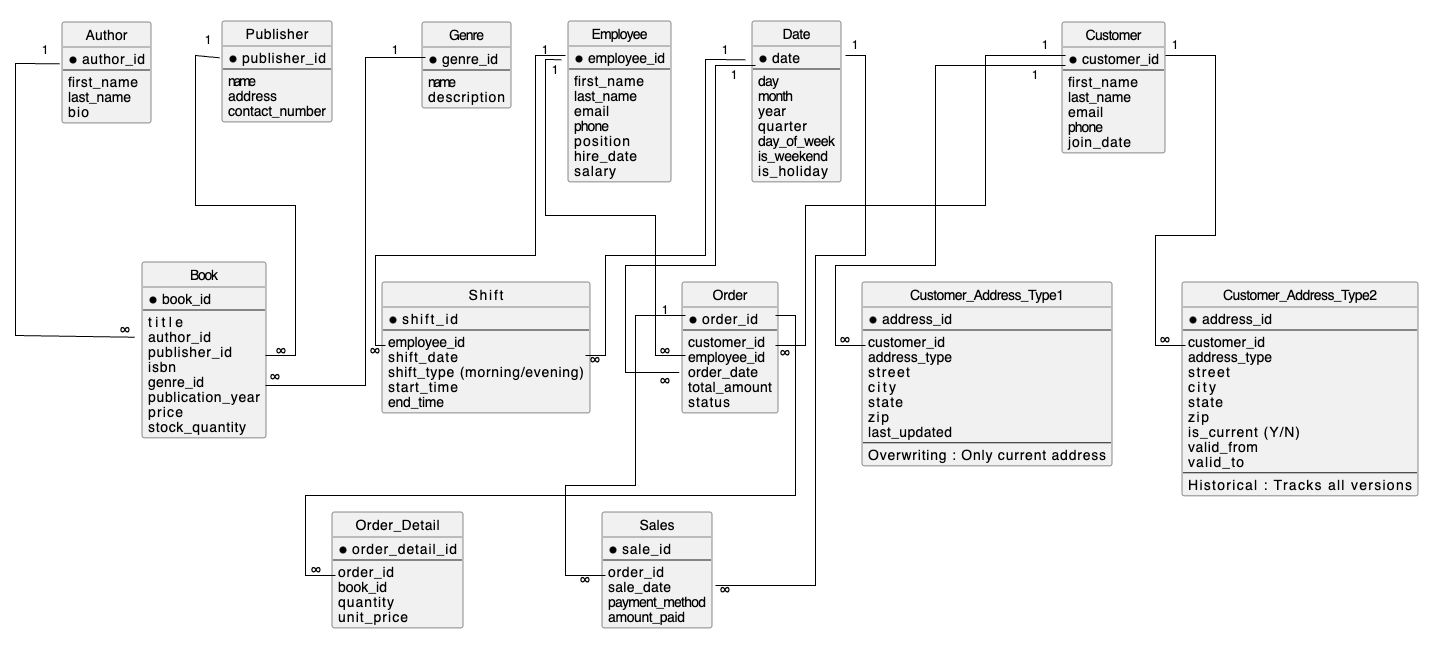

The diagram above was exported from draw.io. Its source (the exported page's mxGraphModel, read from the mxfile embedded in the PNG):
<mxGraphModel dx="1113" dy="653" grid="1" gridSize="10" guides="1" tooltips="1" connect="1" arrows="1" fold="1" page="1" pageScale="1" pageWidth="3300" pageHeight="4681" background="#ffffff" math="0" shadow="0">
  <root>
    <mxCell id="0" />
    <mxCell id="1" parent="0" />
    <UserObject label="" plantUmlData="{&#10;  &quot;data&quot;: &quot;@startuml\nskinparam linetype ortho\nskinparam packageStyle rectangle\nhide circle\nhide empty members\n\n'\nentity Author {\n  * author_id\n  --\n  first_name\n  last_name\n  bio\n}\n@enduml&quot;,&#10;  &quot;format&quot;: &quot;svg&quot;&#10;}" id="-i-Kn0S9_CAODslVsBPO-16">
      <mxCell style="shape=image;noLabel=1;verticalAlign=top;aspect=fixed;imageAspect=0;image=data:image/svg+xml,(base64 omitted: 2240 chars);movable=0;resizable=0;rotatable=0;deletable=0;editable=0;locked=1;connectable=0;" parent="1" vertex="1">
        <mxGeometry x="80" y="80" width="110" height="121" as="geometry" />
      </mxCell>
    </UserObject>
    <UserObject label="" plantUmlData="{&#10;  &quot;data&quot;: &quot;@startuml BookstoreWithShifts\n\n\nskinparam linetype ortho\nskinparam packageStyle rectangle\nhide circle\nhide empty members\n\n'  \n\nentity Publisher {\n  * publisher_id\n  --\n  name\n  address\n  contact_number\n}\n\n@enduml&quot;,&#10;  &quot;format&quot;: &quot;svg&quot;&#10;}" id="-i-Kn0S9_CAODslVsBPO-23">
      <mxCell style="shape=image;noLabel=1;verticalAlign=top;aspect=fixed;imageAspect=0;image=data:image/svg+xml,(base64 omitted: 2284 chars);movable=0;resizable=0;rotatable=0;deletable=0;editable=0;locked=1;connectable=0;" parent="1" vertex="1">
        <mxGeometry x="240" y="79" width="131" height="121" as="geometry" />
      </mxCell>
    </UserObject>
    <UserObject label="" plantUmlData="{&#10;  &quot;data&quot;: &quot;@startuml BookstoreWithShifts\n\n\nskinparam linetype ortho\nskinparam packageStyle rectangle\nhide circle\nhide empty members\n\n'  \n\nentity Genre {\n  * genre_id\n  --\n  name\n  description\n}\n@enduml&quot;,&#10;  &quot;format&quot;: &quot;svg&quot;&#10;}" id="-i-Kn0S9_CAODslVsBPO-24">
      <mxCell style="shape=image;noLabel=1;verticalAlign=top;aspect=fixed;imageAspect=0;image=data:image/svg+xml,(base64 omitted: 2048 chars);movable=0;resizable=0;rotatable=0;deletable=0;editable=0;locked=1;connectable=0;" parent="1" vertex="1">
        <mxGeometry x="440" y="80" width="110" height="106" as="geometry" />
      </mxCell>
    </UserObject>
    <UserObject label="" plantUmlData="{&#10;  &quot;data&quot;: &quot;@startuml BookstoreWithShifts\n\n\nskinparam linetype ortho\nskinparam packageStyle rectangle\nhide circle\nhide empty members\n\n'  \n\nentity Book {\n  * book_id\n  --\n  title\n  author_id\n  publisher_id\n  isbn\n  genre_id\n  publication_year\n  price\n  stock_quantity\n}\n\n\n@enduml&quot;,&#10;  &quot;format&quot;: &quot;svg&quot;&#10;}" id="-i-Kn0S9_CAODslVsBPO-25">
      <mxCell style="shape=image;noLabel=1;verticalAlign=top;aspect=fixed;imageAspect=0;image=data:image/svg+xml,(base64 omitted: 3204 chars);movable=0;resizable=0;rotatable=0;deletable=0;editable=0;locked=1;connectable=0;" parent="1" vertex="1">
        <mxGeometry x="160" y="320" width="145" height="196" as="geometry" />
      </mxCell>
    </UserObject>
    <UserObject label="" plantUmlData="{&#10;  &quot;data&quot;: &quot;@startuml BookstoreWithShifts\n\n\nskinparam linetype ortho\nskinparam packageStyle rectangle\nhide circle\nhide empty members\n\n'  \n\nentity Customer {\n  * customer_id\n  --\n  first_name\n  last_name\n  email\n  phone\n  join_date\n}\n\n\n@enduml&quot;,&#10;  &quot;format&quot;: &quot;svg&quot;&#10;}" id="-i-Kn0S9_CAODslVsBPO-26">
      <mxCell style="shape=image;noLabel=1;verticalAlign=top;aspect=fixed;imageAspect=0;image=data:image/svg+xml,(base64 omitted: 2644 chars);movable=0;resizable=0;rotatable=0;deletable=0;editable=0;locked=1;connectable=0;" parent="1" vertex="1">
        <mxGeometry x="1080" y="80" width="124" height="151" as="geometry" />
      </mxCell>
    </UserObject>
    <UserObject label="" plantUmlData="{&#10;  &quot;data&quot;: &quot;@startuml BookstoreWithShifts\n\n\nskinparam linetype ortho\nskinparam packageStyle rectangle\nhide circle\nhide empty members\n\n'  \n\nentity Employee {\n  * employee_id\n  --\n  first_name\n  last_name\n  email\n  phone\n  position\n  hire_date\n  salary\n}\n\n\n@enduml&quot;,&#10;  &quot;format&quot;: &quot;svg&quot;&#10;}" id="-i-Kn0S9_CAODslVsBPO-27">
      <mxCell style="shape=image;noLabel=1;verticalAlign=top;aspect=fixed;imageAspect=0;image=data:image/svg+xml,(base64 omitted: 3016 chars);movable=0;resizable=0;rotatable=0;deletable=0;editable=0;locked=1;connectable=0;" parent="1" vertex="1">
        <mxGeometry x="586" y="79" width="124" height="181" as="geometry" />
      </mxCell>
    </UserObject>
    <UserObject label="" plantUmlData="{&#10;  &quot;data&quot;: &quot;@startuml BookstoreWithShifts\n\n\nskinparam linetype ortho\nskinparam packageStyle rectangle\nhide circle\nhide empty members\n\n'  \n\nentity Shift {\n  * shift_id\n  --\n  employee_id\n  shift_date\n  shift_type (morning/evening)\n  start_time \n  end_time \n}\n\n\n@enduml&quot;,&#10;  &quot;format&quot;: &quot;svg&quot;&#10;}" id="-i-Kn0S9_CAODslVsBPO-28">
      <mxCell style="shape=image;noLabel=1;verticalAlign=top;aspect=fixed;imageAspect=0;image=data:image/svg+xml,(base64 omitted: 2680 chars);movable=0;resizable=0;rotatable=0;deletable=0;editable=0;locked=1;connectable=0;" parent="1" vertex="1">
        <mxGeometry x="400" y="340" width="229" height="151" as="geometry" />
      </mxCell>
    </UserObject>
    <UserObject label="" plantUmlData="{&#10;  &quot;data&quot;: &quot;@startuml BookstoreWithShifts\n\n\nskinparam linetype ortho\nskinparam packageStyle rectangle\nhide circle\nhide empty members\n\n'  \n\nentity Order {\n  * order_id\n  --\n  customer_id\n  employee_id\n  order_date\n  total_amount\n  status\n}\n\n\n@enduml&quot;,&#10;  &quot;format&quot;: &quot;svg&quot;&#10;}" id="-i-Kn0S9_CAODslVsBPO-29">
      <mxCell style="shape=image;noLabel=1;verticalAlign=top;aspect=fixed;imageAspect=0;image=data:image/svg+xml,(base64 omitted: 2644 chars);movable=0;resizable=0;rotatable=0;deletable=0;editable=0;locked=1;connectable=0;" parent="1" vertex="1">
        <mxGeometry x="700" y="340" width="117" height="151" as="geometry" />
      </mxCell>
    </UserObject>
    <UserObject label="" plantUmlData="{&#10;  &quot;data&quot;: &quot;@startuml BookstoreWithShifts\n\n\nskinparam linetype ortho\nskinparam packageStyle rectangle\nhide circle\nhide empty members\n\n'  \n\nentity Order_Detail {\n  * order_detail_id\n  --\n  order_id\n  book_id\n  quantity\n  unit_price\n}\n\n\n@enduml&quot;,&#10;  &quot;format&quot;: &quot;svg&quot;&#10;}" id="-i-Kn0S9_CAODslVsBPO-30">
      <mxCell style="shape=image;noLabel=1;verticalAlign=top;aspect=fixed;imageAspect=0;image=data:image/svg+xml,(base64 omitted: 2504 chars);movable=0;resizable=0;rotatable=0;deletable=0;editable=0;locked=1;connectable=0;" parent="1" vertex="1">
        <mxGeometry x="350" y="570" width="152" height="136" as="geometry" />
      </mxCell>
    </UserObject>
    <UserObject label="" plantUmlData="{&#10;  &quot;data&quot;: &quot;@startuml BookstoreWithShifts\n\n\nskinparam linetype ortho\nskinparam packageStyle rectangle\nhide circle\nhide empty members\n\n'  \n\nentity Sales {\n  * sale_id\n  --\n  order_id\n  sale_date\n  payment_method\n  amount_paid\n}\n\n\n@enduml&quot;,&#10;  &quot;format&quot;: &quot;svg&quot;&#10;}" id="-i-Kn0S9_CAODslVsBPO-31">
      <mxCell style="shape=image;noLabel=1;verticalAlign=top;aspect=fixed;imageAspect=0;image=data:image/svg+xml,(base64 omitted: 2456 chars);movable=0;resizable=0;rotatable=0;deletable=0;editable=0;locked=1;connectable=0;" parent="1" vertex="1">
        <mxGeometry x="620" y="570" width="131" height="136" as="geometry" />
      </mxCell>
    </UserObject>
    <UserObject label="" plantUmlData="{&#10;  &quot;data&quot;: &quot;@startuml BookstoreWithShifts\n\n\nskinparam linetype ortho\nskinparam packageStyle rectangle\nhide circle\nhide empty members\n\n'  \n\nentity Date {\n  * date\n  --\n  day\n  month\n  year\n  quarter\n  day_of_week\n  is_weekend\n  is_holiday\n}\n\n\n@enduml&quot;,&#10;  &quot;format&quot;: &quot;svg&quot;&#10;}" id="-i-Kn0S9_CAODslVsBPO-32">
      <mxCell style="shape=image;noLabel=1;verticalAlign=top;aspect=fixed;imageAspect=0;image=data:image/svg+xml,(base64 omitted: 2976 chars);movable=0;resizable=0;rotatable=0;deletable=0;editable=0;locked=1;connectable=0;" parent="1" vertex="1">
        <mxGeometry x="770" y="79" width="110" height="181" as="geometry" />
      </mxCell>
    </UserObject>
    <UserObject label="" plantUmlData="{&#10;  &quot;data&quot;: &quot;@startuml BookstoreWithShifts\n\n\nskinparam linetype ortho\nskinparam packageStyle rectangle\nhide circle\nhide empty members\n\n'  \n\nentity Customer_Address_Type1 {\n  * address_id\n  --\n  customer_id\n  address_type\n  street\n  city\n  state\n  zip\n  last_updated\n  --\n  Overwriting : Only current address\n}\n\n\n@enduml&quot;,&#10;  &quot;format&quot;: &quot;svg&quot;&#10;}" id="-i-Kn0S9_CAODslVsBPO-33">
      <mxCell style="shape=image;noLabel=1;verticalAlign=top;aspect=fixed;imageAspect=0;image=data:image/svg+xml,(base64 omitted: 3480 chars);movable=0;resizable=0;rotatable=0;deletable=0;editable=0;locked=1;connectable=0;" parent="1" vertex="1">
        <mxGeometry x="880" y="340" width="271" height="204" as="geometry" />
      </mxCell>
    </UserObject>
    <UserObject label="" plantUmlData="{&#10;  &quot;data&quot;: &quot;@startuml BookstoreWithShifts\n\n\nskinparam linetype ortho\nskinparam packageStyle rectangle\nhide circle\nhide empty members\n\n'  \n\nentity Customer_Address_Type2 {\n  * address_id\n  --\n  customer_id\n  address_type\n  street\n  city\n  state\n  zip\n  is_current (Y/N)\n  valid_from\n  valid_to\n  --\n  Historical : Tracks all versions\n}\n\n\n@enduml&quot;,&#10;  &quot;format&quot;: &quot;svg&quot;&#10;}" id="-i-Kn0S9_CAODslVsBPO-34">
      <mxCell style="shape=image;noLabel=1;verticalAlign=top;aspect=fixed;imageAspect=0;image=data:image/svg+xml,(base64 omitted: 3884 chars);movable=0;resizable=0;rotatable=0;deletable=0;editable=0;locked=1;connectable=0;" parent="1" vertex="1">
        <mxGeometry x="1200" y="340" width="257" height="234" as="geometry" />
      </mxCell>
    </UserObject>
    <mxCell id="-i-Kn0S9_CAODslVsBPO-35" value="" style="endArrow=none;html=1;rounded=0;entryX=0.038;entryY=0.399;entryDx=0;entryDy=0;entryPerimeter=0;exitX=-0.006;exitY=0.417;exitDx=0;exitDy=0;exitPerimeter=0;movable=0;resizable=0;rotatable=0;deletable=0;editable=0;locked=1;connectable=0;" parent="1" source="-i-Kn0S9_CAODslVsBPO-25" target="-i-Kn0S9_CAODslVsBPO-16" edge="1">
      <mxGeometry width="50" height="50" relative="1" as="geometry">
        <mxPoint x="580" y="390" as="sourcePoint" />
        <mxPoint x="630" y="340" as="targetPoint" />
        <Array as="points">
          <mxPoint x="40" y="400" />
          <mxPoint x="40" y="128" />
        </Array>
      </mxGeometry>
    </mxCell>
    <mxCell id="-i-Kn0S9_CAODslVsBPO-36" value="" style="endArrow=none;html=1;rounded=0;entryX=0.032;entryY=0.358;entryDx=0;entryDy=0;entryPerimeter=0;exitX=0.897;exitY=0.51;exitDx=0;exitDy=0;exitPerimeter=0;movable=0;resizable=0;rotatable=0;deletable=0;editable=0;locked=1;connectable=0;" parent="1" source="-i-Kn0S9_CAODslVsBPO-25" target="-i-Kn0S9_CAODslVsBPO-23" edge="1">
      <mxGeometry width="50" height="50" relative="1" as="geometry">
        <mxPoint x="660" y="430" as="sourcePoint" />
        <mxPoint x="710" y="380" as="targetPoint" />
        <Array as="points">
          <mxPoint x="320" y="420" />
          <mxPoint x="320" y="270" />
          <mxPoint x="220" y="270" />
          <mxPoint x="220" y="120" />
        </Array>
      </mxGeometry>
    </mxCell>
    <mxCell id="-i-Kn0S9_CAODslVsBPO-37" value="" style="endArrow=none;html=1;rounded=0;movable=0;resizable=0;rotatable=0;deletable=0;editable=0;locked=1;connectable=0;" parent="1" edge="1">
      <mxGeometry width="50" height="50" relative="1" as="geometry">
        <mxPoint x="290" y="450" as="sourcePoint" />
        <mxPoint x="450" y="122" as="targetPoint" />
        <Array as="points">
          <mxPoint x="390" y="450" />
          <mxPoint x="390" y="122" />
        </Array>
      </mxGeometry>
    </mxCell>
    <mxCell id="-i-Kn0S9_CAODslVsBPO-38" value="" style="endArrow=none;html=1;rounded=0;movable=0;resizable=0;rotatable=0;deletable=0;editable=0;locked=1;connectable=0;" parent="1" edge="1">
      <mxGeometry width="50" height="50" relative="1" as="geometry">
        <mxPoint x="410" y="410" as="sourcePoint" />
        <mxPoint x="560" y="120" as="targetPoint" />
        <Array as="points">
          <mxPoint x="400" y="410" />
          <mxPoint x="400" y="320" />
          <mxPoint x="560" y="320" />
          <mxPoint x="560" y="120" />
          <mxPoint x="590" y="120" />
        </Array>
      </mxGeometry>
    </mxCell>
    <mxCell id="-i-Kn0S9_CAODslVsBPO-39" value="" style="endArrow=none;html=1;rounded=0;entryX=0;entryY=0.25;entryDx=0;entryDy=0;exitX=0.917;exitY=0.53;exitDx=0;exitDy=0;exitPerimeter=0;movable=0;resizable=0;rotatable=0;deletable=0;editable=0;locked=1;connectable=0;" parent="1" source="-i-Kn0S9_CAODslVsBPO-28" target="-i-Kn0S9_CAODslVsBPO-32" edge="1">
      <mxGeometry width="50" height="50" relative="1" as="geometry">
        <mxPoint x="660" y="430" as="sourcePoint" />
        <mxPoint x="710" y="380" as="targetPoint" />
        <Array as="points">
          <mxPoint x="630" y="420" />
          <mxPoint x="630" y="320" />
          <mxPoint x="730" y="320" />
          <mxPoint x="730" y="124" />
        </Array>
      </mxGeometry>
    </mxCell>
    <mxCell id="-i-Kn0S9_CAODslVsBPO-40" value="" style="endArrow=none;html=1;rounded=0;exitX=0.085;exitY=0.53;exitDx=0;exitDy=0;exitPerimeter=0;entryX=0;entryY=0.25;entryDx=0;entryDy=0;movable=0;resizable=0;rotatable=0;deletable=0;editable=0;locked=1;connectable=0;" parent="1" source="-i-Kn0S9_CAODslVsBPO-29" target="-i-Kn0S9_CAODslVsBPO-27" edge="1">
      <mxGeometry width="50" height="50" relative="1" as="geometry">
        <mxPoint x="650" y="320" as="sourcePoint" />
        <mxPoint x="570" y="130" as="targetPoint" />
        <Array as="points">
          <mxPoint x="680" y="420" />
          <mxPoint x="680" y="280" />
          <mxPoint x="570" y="280" />
          <mxPoint x="570" y="124" />
        </Array>
      </mxGeometry>
    </mxCell>
    <mxCell id="PoiAWORuP3ZpDKMvgEbC-1" value="" style="endArrow=none;html=1;rounded=0;exitX=0.033;exitY=0.642;exitDx=0;exitDy=0;exitPerimeter=0;movable=0;resizable=0;rotatable=0;deletable=0;editable=0;locked=1;connectable=0;" edge="1" parent="1" source="-i-Kn0S9_CAODslVsBPO-29">
      <mxGeometry width="50" height="50" relative="1" as="geometry">
        <mxPoint x="660" y="430" as="sourcePoint" />
        <mxPoint x="780" y="130" as="targetPoint" />
        <Array as="points">
          <mxPoint x="650" y="437" />
          <mxPoint x="650" y="330" />
          <mxPoint x="740" y="330" />
          <mxPoint x="740" y="130" />
        </Array>
      </mxGeometry>
    </mxCell>
    <mxCell id="PoiAWORuP3ZpDKMvgEbC-2" value="" style="endArrow=none;html=1;rounded=0;movable=0;resizable=0;rotatable=0;deletable=0;editable=0;locked=1;connectable=0;" edge="1" parent="1">
      <mxGeometry width="50" height="50" relative="1" as="geometry">
        <mxPoint x="740" y="650" as="sourcePoint" />
        <mxPoint x="870" y="120" as="targetPoint" />
        <Array as="points">
          <mxPoint x="840" y="650" />
          <mxPoint x="840" y="320" />
          <mxPoint x="890" y="320" />
          <mxPoint x="890" y="120" />
        </Array>
      </mxGeometry>
    </mxCell>
    <mxCell id="PoiAWORuP3ZpDKMvgEbC-3" value="" style="endArrow=none;html=1;rounded=0;movable=0;resizable=0;rotatable=0;deletable=0;editable=0;locked=1;connectable=0;" edge="1" parent="1">
      <mxGeometry width="50" height="50" relative="1" as="geometry">
        <mxPoint x="800" y="410" as="sourcePoint" />
        <mxPoint x="1090" y="120" as="targetPoint" />
        <Array as="points">
          <mxPoint x="830" y="410" />
          <mxPoint x="830" y="270" />
          <mxPoint x="1010" y="270" />
          <mxPoint x="1010" y="120" />
        </Array>
      </mxGeometry>
    </mxCell>
    <mxCell id="PoiAWORuP3ZpDKMvgEbC-4" value="" style="endArrow=none;html=1;rounded=0;movable=0;resizable=0;rotatable=0;deletable=0;editable=0;locked=1;connectable=0;" edge="1" parent="1">
      <mxGeometry width="50" height="50" relative="1" as="geometry">
        <mxPoint x="890" y="410" as="sourcePoint" />
        <mxPoint x="1090" y="130" as="targetPoint" />
        <Array as="points">
          <mxPoint x="860" y="410" />
          <mxPoint x="860" y="330" />
          <mxPoint x="960" y="330" />
          <mxPoint x="960" y="130" />
        </Array>
      </mxGeometry>
    </mxCell>
    <mxCell id="PoiAWORuP3ZpDKMvgEbC-5" value="" style="endArrow=none;html=1;rounded=0;movable=0;resizable=0;rotatable=0;deletable=0;editable=0;locked=1;connectable=0;" edge="1" parent="1">
      <mxGeometry width="50" height="50" relative="1" as="geometry">
        <mxPoint x="1210" y="410" as="sourcePoint" />
        <mxPoint x="1190" y="120" as="targetPoint" />
        <Array as="points">
          <mxPoint x="1180" y="410" />
          <mxPoint x="1180" y="300" />
          <mxPoint x="1240" y="300" />
          <mxPoint x="1240" y="120" />
        </Array>
      </mxGeometry>
    </mxCell>
    <mxCell id="PoiAWORuP3ZpDKMvgEbC-6" value="" style="endArrow=none;html=1;rounded=0;movable=0;resizable=0;rotatable=0;deletable=0;editable=0;locked=1;connectable=0;" edge="1" parent="1">
      <mxGeometry width="50" height="50" relative="1" as="geometry">
        <mxPoint x="710" y="380" as="sourcePoint" />
        <mxPoint x="630" y="640" as="targetPoint" />
        <Array as="points">
          <mxPoint x="660" y="380" />
          <mxPoint x="660" y="550" />
          <mxPoint x="590" y="550" />
          <mxPoint x="590" y="640" />
        </Array>
      </mxGeometry>
    </mxCell>
    <mxCell id="PoiAWORuP3ZpDKMvgEbC-7" value="" style="endArrow=none;html=1;rounded=0;movable=0;resizable=0;rotatable=0;deletable=0;editable=0;locked=1;connectable=0;" edge="1" parent="1">
      <mxGeometry width="50" height="50" relative="1" as="geometry">
        <mxPoint x="360" y="640" as="sourcePoint" />
        <mxPoint x="800" y="380" as="targetPoint" />
        <Array as="points">
          <mxPoint x="330" y="640" />
          <mxPoint x="330" y="560" />
          <mxPoint x="820" y="560" />
          <mxPoint x="820" y="380" />
        </Array>
      </mxGeometry>
    </mxCell>
    <mxCell id="PoiAWORuP3ZpDKMvgEbC-8" value="1" style="text;strokeColor=none;align=center;fillColor=none;html=1;verticalAlign=middle;whiteSpace=wrap;rounded=0;" vertex="1" parent="1">
      <mxGeometry x="40" y="100" width="60" height="30" as="geometry" />
    </mxCell>
    <mxCell id="PoiAWORuP3ZpDKMvgEbC-9" value="1" style="text;strokeColor=none;align=center;fillColor=none;html=1;verticalAlign=middle;whiteSpace=wrap;rounded=0;" vertex="1" parent="1">
      <mxGeometry x="202.5" y="90" width="60" height="30" as="geometry" />
    </mxCell>
    <mxCell id="PoiAWORuP3ZpDKMvgEbC-11" value="1" style="text;strokeColor=none;align=center;fillColor=none;html=1;verticalAlign=middle;whiteSpace=wrap;rounded=0;" vertex="1" parent="1">
      <mxGeometry x="390" y="100" width="60" height="30" as="geometry" />
    </mxCell>
    <mxCell id="PoiAWORuP3ZpDKMvgEbC-13" value="1" style="text;strokeColor=none;align=center;fillColor=none;html=1;verticalAlign=middle;whiteSpace=wrap;rounded=0;" vertex="1" parent="1">
      <mxGeometry x="540" y="100" width="60" height="30" as="geometry" />
    </mxCell>
    <mxCell id="PoiAWORuP3ZpDKMvgEbC-14" value="1" style="text;strokeColor=none;align=center;fillColor=none;html=1;verticalAlign=middle;whiteSpace=wrap;rounded=0;" vertex="1" parent="1">
      <mxGeometry x="550" y="120" width="60" height="30" as="geometry" />
    </mxCell>
    <mxCell id="PoiAWORuP3ZpDKMvgEbC-15" value="1" style="text;strokeColor=none;align=center;fillColor=none;html=1;verticalAlign=middle;whiteSpace=wrap;rounded=0;" vertex="1" parent="1">
      <mxGeometry x="720" y="100" width="60" height="30" as="geometry" />
    </mxCell>
    <mxCell id="PoiAWORuP3ZpDKMvgEbC-16" value="1" style="text;strokeColor=none;align=center;fillColor=none;html=1;verticalAlign=middle;whiteSpace=wrap;rounded=0;" vertex="1" parent="1">
      <mxGeometry x="728.5" y="124.5" width="60" height="30" as="geometry" />
    </mxCell>
    <mxCell id="PoiAWORuP3ZpDKMvgEbC-17" value="1" style="text;strokeColor=none;align=center;fillColor=none;html=1;verticalAlign=middle;whiteSpace=wrap;rounded=0;" vertex="1" parent="1">
      <mxGeometry x="1040" y="94.5" width="60" height="30" as="geometry" />
    </mxCell>
    <mxCell id="PoiAWORuP3ZpDKMvgEbC-18" value="1" style="text;strokeColor=none;align=center;fillColor=none;html=1;verticalAlign=middle;whiteSpace=wrap;rounded=0;" vertex="1" parent="1">
      <mxGeometry x="1030" y="124.5" width="60" height="30" as="geometry" />
    </mxCell>
    <mxCell id="PoiAWORuP3ZpDKMvgEbC-19" value="1" style="text;strokeColor=none;align=center;fillColor=none;html=1;verticalAlign=middle;whiteSpace=wrap;rounded=0;" vertex="1" parent="1">
      <mxGeometry x="1170" y="94.5" width="60" height="30" as="geometry" />
    </mxCell>
    <mxCell id="PoiAWORuP3ZpDKMvgEbC-20" value="1" style="text;strokeColor=none;align=center;fillColor=none;html=1;verticalAlign=middle;whiteSpace=wrap;rounded=0;" vertex="1" parent="1">
      <mxGeometry x="660" y="360" width="60" height="30" as="geometry" />
    </mxCell>
    <mxCell id="PoiAWORuP3ZpDKMvgEbC-21" value="&lt;font style=&quot;font-size: 14px;&quot;&gt;∞&lt;/font&gt;" style="text;strokeColor=none;align=center;fillColor=none;html=1;verticalAlign=middle;whiteSpace=wrap;rounded=0;" vertex="1" parent="1">
      <mxGeometry x="120" y="380" width="60" height="30" as="geometry" />
    </mxCell>
    <mxCell id="PoiAWORuP3ZpDKMvgEbC-22" value="&lt;font style=&quot;font-size: 14px;&quot;&gt;∞&lt;/font&gt;" style="text;strokeColor=none;align=center;fillColor=none;html=1;verticalAlign=middle;whiteSpace=wrap;rounded=0;" vertex="1" parent="1">
      <mxGeometry x="275.5" y="400.5" width="60" height="30" as="geometry" />
    </mxCell>
    <mxCell id="PoiAWORuP3ZpDKMvgEbC-23" value="&lt;font style=&quot;font-size: 14px;&quot;&gt;∞&lt;/font&gt;" style="text;strokeColor=none;align=center;fillColor=none;html=1;verticalAlign=middle;whiteSpace=wrap;rounded=0;" vertex="1" parent="1">
      <mxGeometry x="270" y="427" width="60" height="30" as="geometry" />
    </mxCell>
    <mxCell id="PoiAWORuP3ZpDKMvgEbC-24" value="&lt;font style=&quot;font-size: 14px;&quot;&gt;∞&lt;/font&gt;" style="text;strokeColor=none;align=center;fillColor=none;html=1;verticalAlign=middle;whiteSpace=wrap;rounded=0;" vertex="1" parent="1">
      <mxGeometry x="311" y="620" width="60" height="30" as="geometry" />
    </mxCell>
    <mxCell id="PoiAWORuP3ZpDKMvgEbC-25" value="&lt;font style=&quot;font-size: 14px;&quot;&gt;∞&lt;/font&gt;" style="text;strokeColor=none;align=center;fillColor=none;html=1;verticalAlign=middle;whiteSpace=wrap;rounded=0;" vertex="1" parent="1">
      <mxGeometry x="580" y="630" width="60" height="30" as="geometry" />
    </mxCell>
    <mxCell id="PoiAWORuP3ZpDKMvgEbC-26" value="&lt;font style=&quot;font-size: 14px;&quot;&gt;∞&lt;/font&gt;" style="text;strokeColor=none;align=center;fillColor=none;html=1;verticalAlign=middle;whiteSpace=wrap;rounded=0;" vertex="1" parent="1">
      <mxGeometry x="720" y="640" width="60" height="30" as="geometry" />
    </mxCell>
    <mxCell id="PoiAWORuP3ZpDKMvgEbC-27" value="&lt;font style=&quot;font-size: 14px;&quot;&gt;∞&lt;/font&gt;" style="text;strokeColor=none;align=center;fillColor=none;html=1;verticalAlign=middle;whiteSpace=wrap;rounded=0;" vertex="1" parent="1">
      <mxGeometry x="1160" y="390" width="60" height="30" as="geometry" />
    </mxCell>
    <mxCell id="PoiAWORuP3ZpDKMvgEbC-28" value="&lt;font style=&quot;font-size: 14px;&quot;&gt;∞&lt;/font&gt;" style="text;strokeColor=none;align=center;fillColor=none;html=1;verticalAlign=middle;whiteSpace=wrap;rounded=0;" vertex="1" parent="1">
      <mxGeometry x="840" y="390" width="60" height="30" as="geometry" />
    </mxCell>
    <mxCell id="PoiAWORuP3ZpDKMvgEbC-29" value="&lt;font style=&quot;font-size: 14px;&quot;&gt;∞&lt;/font&gt;" style="text;strokeColor=none;align=center;fillColor=none;html=1;verticalAlign=middle;whiteSpace=wrap;rounded=0;" vertex="1" parent="1">
      <mxGeometry x="780" y="403" width="60" height="30" as="geometry" />
    </mxCell>
    <mxCell id="PoiAWORuP3ZpDKMvgEbC-30" value="&lt;font style=&quot;font-size: 14px;&quot;&gt;∞&lt;/font&gt;" style="text;strokeColor=none;align=center;fillColor=none;html=1;verticalAlign=middle;whiteSpace=wrap;rounded=0;" vertex="1" parent="1">
      <mxGeometry x="660" y="430.5" width="60" height="30" as="geometry" />
    </mxCell>
    <mxCell id="PoiAWORuP3ZpDKMvgEbC-31" value="&lt;font style=&quot;font-size: 14px;&quot;&gt;∞&lt;/font&gt;" style="text;strokeColor=none;align=center;fillColor=none;html=1;verticalAlign=middle;whiteSpace=wrap;rounded=0;" vertex="1" parent="1">
      <mxGeometry x="660" y="400.5" width="60" height="30" as="geometry" />
    </mxCell>
    <mxCell id="PoiAWORuP3ZpDKMvgEbC-32" value="&lt;font style=&quot;font-size: 14px;&quot;&gt;∞&lt;/font&gt;" style="text;strokeColor=none;align=center;fillColor=none;html=1;verticalAlign=middle;whiteSpace=wrap;rounded=0;" vertex="1" parent="1">
      <mxGeometry x="590" y="410" width="60" height="30" as="geometry" />
    </mxCell>
    <mxCell id="PoiAWORuP3ZpDKMvgEbC-33" value="1" style="text;strokeColor=none;align=center;fillColor=none;html=1;verticalAlign=middle;whiteSpace=wrap;rounded=0;" vertex="1" parent="1">
      <mxGeometry x="850" y="94.5" width="60" height="30" as="geometry" />
    </mxCell>
    <mxCell id="PoiAWORuP3ZpDKMvgEbC-34" value="&lt;font style=&quot;font-size: 14px;&quot;&gt;∞&lt;/font&gt;" style="text;strokeColor=none;align=center;fillColor=none;html=1;verticalAlign=middle;whiteSpace=wrap;rounded=0;" vertex="1" parent="1">
      <mxGeometry x="370" y="400.5" width="60" height="30" as="geometry" />
    </mxCell>
  </root>
</mxGraphModel>